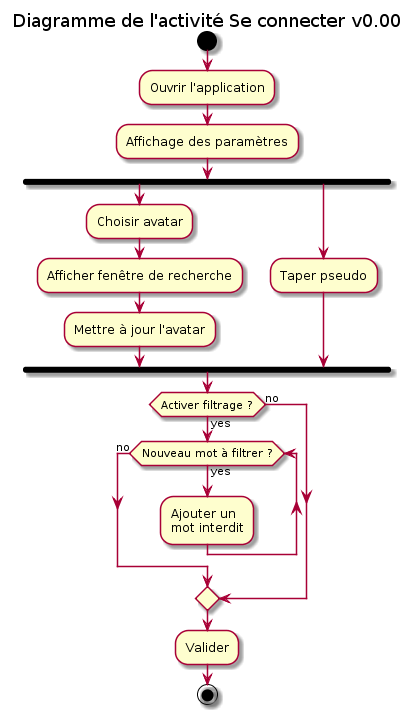

The diagram above was rendered by PlantUML. Its source (embedded in the PNG):
@startuml
title Diagramme de l'activité Se connecter v0.00

start
:Ouvrir l'application;
:Affichage des paramètres;
fork
    :Choisir avatar;
    :Afficher fenêtre de recherche;
    :Mettre à jour l'avatar;
fork again
  :Taper pseudo;
endfork
if (Activer filtrage ?) then (yes)
  while (Nouveau mot à filtrer ?) is (yes)
    :Ajouter un\nmot interdit;
  endwhile(no)
else (no)
endif
:Valider;
stop
@enduml